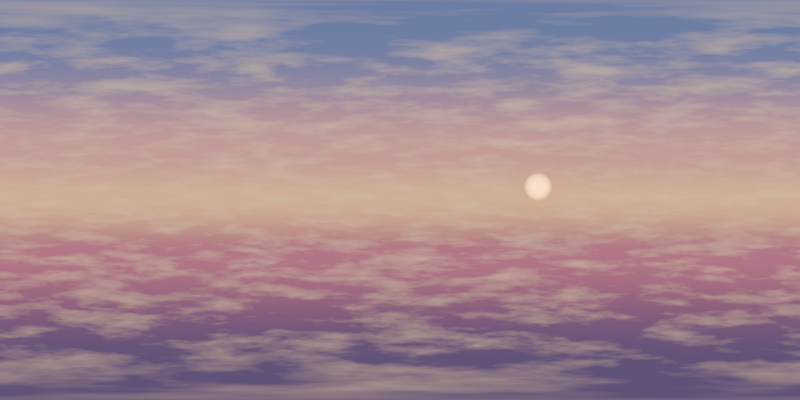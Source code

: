 # Source: sky-pack-v02.blend  (saved by Blender 5.1.30; exported with 4.5.12 LTS)
import bpy
from mathutils import Matrix  # noqa: F401  (used for matrix-valued properties, if any)

bpy.ops.wm.read_factory_settings(use_empty=True)
scene = bpy.context.scene
scene.name = 'Sky / Amber Afterglow'

# ---- world
world_world___amber_afterglow = bpy.data.worlds.new('World / Amber Afterglow'); scene.world = world_world___amber_afterglow
world_world___amber_afterglow.use_nodes = True; world_world___amber_afterglow.node_tree.nodes.clear()
_N = world_world___amber_afterglow.node_tree.nodes; _L = world_world___amber_afterglow.node_tree.links
n0 = _N.new('ShaderNodeTexCoord'); n0.name = 'Texture Coordinate'; n0.location = (0, 0)
n0.label = 'Seamless spherical direction'
n1 = _N.new('ShaderNodeSeparateXYZ'); n1.name = 'Separate XYZ'; n1.location = (210, 0)
n1.label = 'World height'
n2 = _N.new('ShaderNodeMapRange'); n2.name = 'Map Range'; n2.location = (420, 0)
n2.label = 'Height -1..1 to 0..1'
n2.inputs[1].default_value = -1.0
n3 = _N.new('ShaderNodeValToRGB'); n3.name = 'Color Ramp'; n3.location = (630, 0)
n3.label = 'Sky palette'
n3.color_ramp.interpolation = 'EASE'
while len(n3.color_ramp.elements) > 1: n3.color_ramp.elements.remove(n3.color_ramp.elements[-1])
n3.color_ramp.elements[0].position = 0.0; n3.color_ramp.elements[0].color = (0.1329, 0.09084, 0.1878, 1.0)
_e = n3.color_ramp.elements.new(0.3); _e.color = (0.4621, 0.162, 0.2307, 1.0)
_e = n3.color_ramp.elements.new(0.51); _e.color = (0.8714, 0.4851, 0.2502, 1.0)
_e = n3.color_ramp.elements.new(0.67); _e.color = (0.6795, 0.3185, 0.3005, 1.0)
_e = n3.color_ramp.elements.new(1.0); _e.color = (0.1529, 0.1878, 0.3712, 1.0)
n4 = _N.new('ShaderNodeVectorMath'); n4.name = 'Vector Math'; n4.location = (840, 0)
n4.label = 'Cloud stretch'
n4.operation = 'MULTIPLY'
n4.inputs[1].default_value = (1.0, 1.0, 5.0)
n5 = _N.new('ShaderNodeTexNoise'); n5.name = 'Noise Texture'; n5.location = (1050, 0)
n5.label = 'Cloud strata'
n5.width = 145
n5.inputs[2].default_value = 3.0
n5.inputs[3].default_value = 4.0
n5.inputs[4].default_value = 0.6
n6 = _N.new('ShaderNodeValToRGB'); n6.name = 'Color Ramp.001'; n6.location = (0, -250)
n6.label = 'Cloud density'
while len(n6.color_ramp.elements) > 1: n6.color_ramp.elements.remove(n6.color_ramp.elements[-1])
n6.color_ramp.elements[0].position = 0.45; n6.color_ramp.elements[0].color = (0.0, 0.0, 0.0, 1.0)
_e = n6.color_ramp.elements.new(0.73); _e.color = (0.38, 0.38, 0.38, 1.0)
n7 = _N.new('ShaderNodeMixRGB'); n7.name = 'Mix (Legacy)'; n7.location = (210, -250)
n7.label = 'Cloud tint'
n7.inputs[2].default_value = (1.0, 0.7157, 0.4179, 1.0)
n8 = _N.new('ShaderNodeVectorMath'); n8.name = 'Vector Math.001'; n8.location = (420, -250)
n8.label = 'Sun or moon direction'
n8.operation = 'DOT_PRODUCT'
n8.inputs[1].default_value = (0.879, 0.4654, 0.1034)
n9 = _N.new('ShaderNodeMapRange'); n9.name = 'Map Range.001'; n9.location = (630, -250)
n9.label = 'Soft disc'
n9.inputs[1].default_value = 0.994
n9.inputs[2].default_value = 0.9991
n10 = _N.new('ShaderNodeMixRGB'); n10.name = 'Mix (Legacy).001'; n10.location = (840, -250)
n10.label = 'Celestial glow'
n10.inputs[2].default_value = (4.0, 1.9, 0.6, 1.0)
n11 = _N.new('ShaderNodeBackground'); n11.name = 'Background'; n11.location = (1050, -250)
n11.label = 'Environment'
n12 = _N.new('ShaderNodeOutputWorld'); n12.name = 'World Output'; n12.location = (0, -500)
n12.label = 'Output'
n13 = _N.new('ShaderNodeVectorMath'); n13.name = 'Vector Math.002'; n13.location = (0, 0)
n13.label = 'Outward sky direction'
n13.operation = 'SCALE'
n13.inputs[3].default_value = -1.0
_L.new(n1.outputs[2], n2.inputs[0])
_L.new(n2.outputs[0], n3.inputs[0])
_L.new(n4.outputs[0], n5.inputs[0])
_L.new(n5.outputs[0], n6.inputs[0])
_L.new(n6.outputs[0], n7.inputs[0])
_L.new(n3.outputs[0], n7.inputs[1])
_L.new(n8.outputs[1], n9.inputs[0])
_L.new(n9.outputs[0], n10.inputs[0])
_L.new(n7.outputs[0], n10.inputs[1])
_L.new(n10.outputs[0], n11.inputs[0])
_L.new(n11.outputs[0], n12.inputs[0])
_L.new(n13.outputs[0], n1.inputs[0])
_L.new(n13.outputs[0], n4.inputs[0])
_L.new(n13.outputs[0], n8.inputs[0])
_L.new(n0.outputs[1], n13.inputs[0])
n12.is_active_output = True

# ---- cameras
cam_amber_afterglow_panorama = bpy.data.cameras.new('amber-afterglow panorama')
cam_amber_afterglow_panorama.type = 'PANO'
cam_amber_afterglow_panorama.panorama_type = 'EQUIRECTANGULAR'

# ---- lights
light_key___amber_afterglow = bpy.data.lights.new('Key / amber-afterglow', 'AREA')
light_key___amber_afterglow.color = (1.0, 0.6308, 0.3515)
light_key___amber_afterglow.energy = 900.0
light_key___amber_afterglow.shape = 'DISK'
light_key___amber_afterglow.size = 5.0
light_fill___amber_afterglow = bpy.data.lights.new('Fill / amber-afterglow', 'AREA')
light_fill___amber_afterglow.color = (0.4564, 0.5149, 0.8228)
light_fill___amber_afterglow.energy = 600.0
light_fill___amber_afterglow.shape = 'DISK'
light_fill___amber_afterglow.size = 5.0
light_rim___amber_afterglow = bpy.data.lights.new('Rim / amber-afterglow', 'AREA')
light_rim___amber_afterglow.color = (1.0, 0.4072, 0.1878)
light_rim___amber_afterglow.energy = 1100.0
light_rim___amber_afterglow.shape = 'DISK'
light_rim___amber_afterglow.size = 4.0

# ---- objects
ob_amber_afterglow_panorama = bpy.data.objects.new('amber-afterglow panorama', cam_amber_afterglow_panorama)
ob_key___amber_afterglow = bpy.data.objects.new('Key / amber-afterglow', light_key___amber_afterglow)
ob_fill___amber_afterglow = bpy.data.objects.new('Fill / amber-afterglow', light_fill___amber_afterglow)
ob_rim___amber_afterglow = bpy.data.objects.new('Rim / amber-afterglow', light_rim___amber_afterglow)

# ---- transforms, parenting, visibility, modifiers, constraints
ob_amber_afterglow_panorama.location = (0.0, 0.0, 0.0)
ob_amber_afterglow_panorama.rotation_euler = (1.571, 0.0, 0.0)
ob_key___amber_afterglow.location = (-3.0, -4.0, 7.0)
ob_key___amber_afterglow.rotation_euler = (0.6202, -3.015e-08, -0.6435)
ob_fill___amber_afterglow.location = (5.0, -1.0, 4.0)
ob_fill___amber_afterglow.rotation_euler = (0.9056, 4.58e-09, 1.373)
ob_rim___amber_afterglow.location = (0.0, 5.0, 5.0)
ob_rim___amber_afterglow.rotation_euler = (0.7854, 6.182e-08, 3.142)

# ---- collection membership
scene.collection.objects.link(ob_amber_afterglow_panorama)
scene.collection.objects.link(ob_key___amber_afterglow)
scene.collection.objects.link(ob_fill___amber_afterglow)
scene.collection.objects.link(ob_rim___amber_afterglow)

# ---- scene / render settings (as saved in the file)
scene.camera = ob_amber_afterglow_panorama
scene.frame_start = 1; scene.frame_end = 250; scene.frame_set(1)
scene.render.engine = 'CYCLES'
scene.render.image_settings.color_mode = 'RGB'
scene.render.image_settings.exr_codec = 'NONE'
scene.render.resolution_x = 4096
scene.render.resolution_y = 2048
scene.render.use_bake_clear = False
scene.render.bake_margin = 0
scene.render.bake_bias = 0.0
scene.render.bake_samples = 0
scene.render.simplify_subdivision_render = 0
scene.render.simplify_child_particles_render = 0.0
scene.cycles.samples = 8
scene.eevee.use_volume_custom_range = False
scene.eevee.gtao_distance = 0.0
scene.eevee.use_fast_gi = False
scene.view_settings.look = 'AgX - Medium High Contrast'
bpy.context.view_layer.update()
